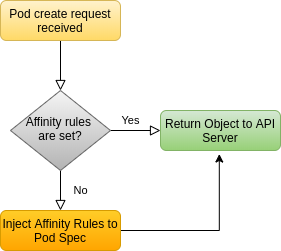

The diagram above was exported from draw.io. Its source (the exported page's mxGraphModel, read from the mxfile embedded in the PNG):
<mxGraphModel dx="525" dy="476" grid="1" gridSize="10" guides="1" tooltips="1" connect="1" arrows="1" fold="1" page="1" pageScale="1" pageWidth="827" pageHeight="1169" math="0" shadow="0">
  <root>
    <mxCell id="WIyWlLk6GJQsqaUBKTNV-0" />
    <mxCell id="WIyWlLk6GJQsqaUBKTNV-1" parent="WIyWlLk6GJQsqaUBKTNV-0" />
    <mxCell id="WIyWlLk6GJQsqaUBKTNV-2" value="" style="rounded=0;html=1;jettySize=auto;orthogonalLoop=1;fontSize=11;endArrow=block;endFill=0;endSize=8;strokeWidth=1;shadow=0;labelBackgroundColor=none;edgeStyle=orthogonalEdgeStyle;" parent="WIyWlLk6GJQsqaUBKTNV-1" source="WIyWlLk6GJQsqaUBKTNV-3" target="WIyWlLk6GJQsqaUBKTNV-6" edge="1">
      <mxGeometry relative="1" as="geometry" />
    </mxCell>
    <mxCell id="WIyWlLk6GJQsqaUBKTNV-3" value="Pod create request received" style="rounded=1;whiteSpace=wrap;html=1;fontSize=12;glass=0;strokeWidth=1;shadow=0;gradientColor=#ffd966;fillColor=#fff2cc;strokeColor=#d6b656;" parent="WIyWlLk6GJQsqaUBKTNV-1" vertex="1">
      <mxGeometry x="160" y="80" width="120" height="40" as="geometry" />
    </mxCell>
    <mxCell id="WIyWlLk6GJQsqaUBKTNV-4" value="No" style="rounded=0;html=1;jettySize=auto;orthogonalLoop=1;fontSize=11;endArrow=block;endFill=0;endSize=8;strokeWidth=1;shadow=0;labelBackgroundColor=none;edgeStyle=orthogonalEdgeStyle;" parent="WIyWlLk6GJQsqaUBKTNV-1" source="WIyWlLk6GJQsqaUBKTNV-6" edge="1">
      <mxGeometry y="20" relative="1" as="geometry">
        <mxPoint as="offset" />
        <mxPoint x="220" y="290" as="targetPoint" />
      </mxGeometry>
    </mxCell>
    <mxCell id="WIyWlLk6GJQsqaUBKTNV-5" value="Yes" style="edgeStyle=orthogonalEdgeStyle;rounded=0;html=1;jettySize=auto;orthogonalLoop=1;fontSize=11;endArrow=block;endFill=0;endSize=8;strokeWidth=1;shadow=0;labelBackgroundColor=none;" parent="WIyWlLk6GJQsqaUBKTNV-1" source="WIyWlLk6GJQsqaUBKTNV-6" target="WIyWlLk6GJQsqaUBKTNV-7" edge="1">
      <mxGeometry x="-0.2" y="10" relative="1" as="geometry">
        <mxPoint as="offset" />
      </mxGeometry>
    </mxCell>
    <mxCell id="WIyWlLk6GJQsqaUBKTNV-6" value="Affinity rules &lt;br&gt;are set?" style="rhombus;whiteSpace=wrap;html=1;shadow=0;fontFamily=Helvetica;fontSize=12;align=center;strokeWidth=1;spacing=6;spacingTop=-4;gradientColor=#b3b3b3;fillColor=#f5f5f5;strokeColor=#666666;" parent="WIyWlLk6GJQsqaUBKTNV-1" vertex="1">
      <mxGeometry x="170" y="170" width="100" height="80" as="geometry" />
    </mxCell>
    <mxCell id="WIyWlLk6GJQsqaUBKTNV-7" value="Return Object to API Server" style="rounded=1;whiteSpace=wrap;html=1;fontSize=12;glass=0;strokeWidth=1;shadow=0;gradientColor=#97d077;fillColor=#d5e8d4;strokeColor=#82b366;" parent="WIyWlLk6GJQsqaUBKTNV-1" vertex="1">
      <mxGeometry x="320" y="190" width="120" height="40" as="geometry" />
    </mxCell>
    <mxCell id="LgF4bB9gaiAYMR4uanIz-0" style="edgeStyle=orthogonalEdgeStyle;rounded=0;orthogonalLoop=1;jettySize=auto;html=1;entryX=0.49;entryY=1.088;entryDx=0;entryDy=0;entryPerimeter=0;" edge="1" parent="WIyWlLk6GJQsqaUBKTNV-1" source="WIyWlLk6GJQsqaUBKTNV-12" target="WIyWlLk6GJQsqaUBKTNV-7">
      <mxGeometry relative="1" as="geometry" />
    </mxCell>
    <mxCell id="WIyWlLk6GJQsqaUBKTNV-12" value="Inject Affinity Rules to Pod Spec" style="rounded=1;whiteSpace=wrap;html=1;fontSize=12;glass=0;strokeWidth=1;shadow=0;gradientColor=#ffa500;fillColor=#ffcd28;strokeColor=#d79b00;" parent="WIyWlLk6GJQsqaUBKTNV-1" vertex="1">
      <mxGeometry x="160" y="290" width="120" height="40" as="geometry" />
    </mxCell>
  </root>
</mxGraphModel>